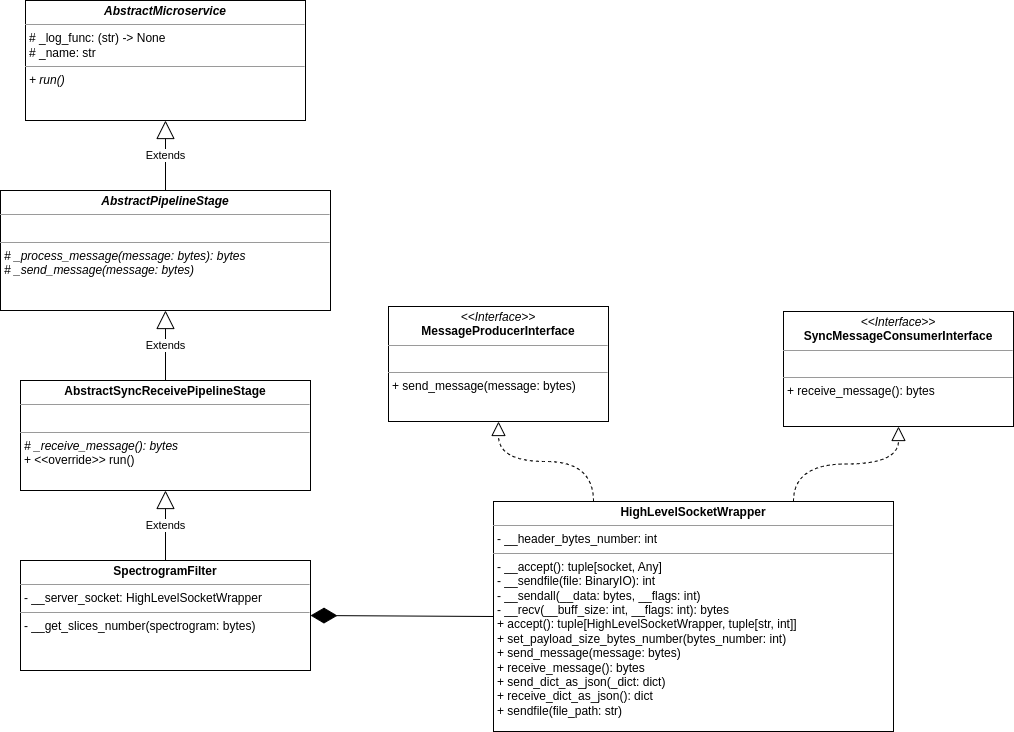

The diagram above was exported from draw.io. Its source (the exported page's mxGraphModel, read from the mxfile embedded in the PNG):
<mxGraphModel dx="1434" dy="1223" grid="1" gridSize="10" guides="1" tooltips="1" connect="1" arrows="1" fold="1" page="0" pageScale="1" pageWidth="850" pageHeight="1100" background="#ffffff" math="0" shadow="0">
  <root>
    <mxCell id="0" />
    <mxCell id="1" parent="0" />
    <mxCell id="-ki-_mUXIIjNPgPEZUU6-1" value="&lt;p style=&quot;margin:0px;margin-top:4px;text-align:center;&quot;&gt;&lt;b&gt;SpectrogramFilter&lt;/b&gt;&lt;/p&gt;&lt;hr size=&quot;1&quot;&gt;&lt;p style=&quot;margin:0px;margin-left:4px;&quot;&gt;- __server_socket: HighLevelSocketWrapper&lt;/p&gt;&lt;hr size=&quot;1&quot;&gt;&lt;p style=&quot;margin:0px;margin-left:4px;&quot;&gt;- __get_slices_number(spectrogram: bytes)&lt;/p&gt;" style="verticalAlign=top;align=left;overflow=fill;fontSize=12;fontFamily=Helvetica;html=1;" vertex="1" parent="1">
      <mxGeometry x="340" y="400" width="290" height="110" as="geometry" />
    </mxCell>
    <mxCell id="-ki-_mUXIIjNPgPEZUU6-2" value="&lt;p style=&quot;margin:0px;margin-top:4px;text-align:center;&quot;&gt;&lt;b&gt;AbstractSyncReceivePipelineStage&lt;/b&gt;&lt;/p&gt;&lt;hr size=&quot;1&quot;&gt;&lt;p style=&quot;margin:0px;margin-left:4px;&quot;&gt;&lt;br&gt;&lt;/p&gt;&lt;hr size=&quot;1&quot;&gt;&lt;p style=&quot;margin:0px;margin-left:4px;&quot;&gt;&lt;i&gt;# _receive_message(): bytes&lt;/i&gt;&lt;/p&gt;&lt;p style=&quot;margin:0px;margin-left:4px;&quot;&gt;+ &amp;lt;&amp;lt;override&amp;gt;&amp;gt; run()&lt;/p&gt;" style="verticalAlign=top;align=left;overflow=fill;fontSize=12;fontFamily=Helvetica;html=1;" vertex="1" parent="1">
      <mxGeometry x="340" y="220" width="290" height="110" as="geometry" />
    </mxCell>
    <mxCell id="-ki-_mUXIIjNPgPEZUU6-3" value="&lt;p style=&quot;margin:0px;margin-top:4px;text-align:center;&quot;&gt;&lt;b&gt;&lt;i&gt;AbstractPipelineStage&lt;/i&gt;&lt;/b&gt;&lt;/p&gt;&lt;hr size=&quot;1&quot;&gt;&lt;p style=&quot;margin:0px;margin-left:4px;&quot;&gt;&lt;br&gt;&lt;/p&gt;&lt;hr size=&quot;1&quot;&gt;&lt;p style=&quot;margin:0px;margin-left:4px;&quot;&gt;&lt;i&gt;# _process_message(message: bytes): bytes&lt;br&gt;&lt;/i&gt;&lt;/p&gt;&lt;p style=&quot;margin:0px;margin-left:4px;&quot;&gt;&lt;i&gt;# _send_message(message: bytes)&lt;/i&gt;&lt;/p&gt;" style="verticalAlign=top;align=left;overflow=fill;fontSize=12;fontFamily=Helvetica;html=1;" vertex="1" parent="1">
      <mxGeometry x="320" y="30" width="330" height="120" as="geometry" />
    </mxCell>
    <mxCell id="-ki-_mUXIIjNPgPEZUU6-4" value="Extends" style="endArrow=block;endSize=16;endFill=0;html=1;rounded=0;exitX=0.5;exitY=0;exitDx=0;exitDy=0;entryX=0.5;entryY=1;entryDx=0;entryDy=0;" edge="1" parent="1" target="-ki-_mUXIIjNPgPEZUU6-3" source="-ki-_mUXIIjNPgPEZUU6-2">
      <mxGeometry width="160" relative="1" as="geometry">
        <mxPoint x="505" y="190" as="sourcePoint" />
        <mxPoint x="515.0000000000002" y="310" as="targetPoint" />
      </mxGeometry>
    </mxCell>
    <mxCell id="-ki-_mUXIIjNPgPEZUU6-5" value="&lt;p style=&quot;margin:0px;margin-top:4px;text-align:center;&quot;&gt;&lt;b&gt;&lt;i&gt;AbstractMicroservice&lt;/i&gt;&lt;/b&gt;&lt;/p&gt;&lt;hr size=&quot;1&quot;&gt;&lt;p style=&quot;margin:0px;margin-left:4px;&quot;&gt;# _log_func: (str) -&amp;gt; None&lt;/p&gt;&lt;p style=&quot;margin:0px;margin-left:4px;&quot;&gt;# _name: str&lt;/p&gt;&lt;hr size=&quot;1&quot;&gt;&lt;p style=&quot;margin:0px;margin-left:4px;&quot;&gt;&lt;i&gt;+ run()&lt;/i&gt;&lt;/p&gt;" style="verticalAlign=top;align=left;overflow=fill;fontSize=12;fontFamily=Helvetica;html=1;" vertex="1" parent="1">
      <mxGeometry x="345" y="-160" width="280" height="120" as="geometry" />
    </mxCell>
    <mxCell id="-ki-_mUXIIjNPgPEZUU6-6" value="Extends" style="endArrow=block;endSize=16;endFill=0;html=1;rounded=0;exitX=0.5;exitY=0;exitDx=0;exitDy=0;entryX=0.5;entryY=1;entryDx=0;entryDy=0;" edge="1" parent="1" source="-ki-_mUXIIjNPgPEZUU6-3" target="-ki-_mUXIIjNPgPEZUU6-5">
      <mxGeometry width="160" relative="1" as="geometry">
        <mxPoint x="495.0000000000002" y="240" as="sourcePoint" />
        <mxPoint x="495.0000000000002" y="160" as="targetPoint" />
      </mxGeometry>
    </mxCell>
    <mxCell id="-ki-_mUXIIjNPgPEZUU6-7" value="Extends" style="endArrow=block;endSize=16;endFill=0;html=1;rounded=0;entryX=0.5;entryY=1;entryDx=0;entryDy=0;exitX=0.5;exitY=0;exitDx=0;exitDy=0;" edge="1" parent="1" source="-ki-_mUXIIjNPgPEZUU6-1" target="-ki-_mUXIIjNPgPEZUU6-2">
      <mxGeometry width="160" relative="1" as="geometry">
        <mxPoint x="290" y="320" as="sourcePoint" />
        <mxPoint x="450" y="320" as="targetPoint" />
      </mxGeometry>
    </mxCell>
    <mxCell id="-ki-_mUXIIjNPgPEZUU6-8" value="&lt;p style=&quot;margin:0px;margin-top:4px;text-align:center;&quot;&gt;&lt;i&gt;&amp;lt;&amp;lt;Interface&amp;gt;&amp;gt;&lt;/i&gt;&lt;br&gt;&lt;b&gt;MessageProducerInterface&lt;/b&gt;&lt;/p&gt;&lt;hr size=&quot;1&quot;&gt;&lt;p style=&quot;margin:0px;margin-left:4px;&quot;&gt;&lt;br&gt;&lt;/p&gt;&lt;hr size=&quot;1&quot;&gt;&lt;p style=&quot;margin:0px;margin-left:4px;&quot;&gt;+ send_message(message: bytes)&lt;/p&gt;" style="verticalAlign=top;align=left;overflow=fill;fontSize=12;fontFamily=Helvetica;html=1;" vertex="1" parent="1">
      <mxGeometry x="708" y="146" width="220" height="115" as="geometry" />
    </mxCell>
    <mxCell id="-ki-_mUXIIjNPgPEZUU6-9" value="&lt;p style=&quot;margin:0px;margin-top:4px;text-align:center;&quot;&gt;&lt;b&gt;HighLevelSocketWrapper&lt;/b&gt;&lt;/p&gt;&lt;hr size=&quot;1&quot;&gt;&lt;p style=&quot;margin:0px;margin-left:4px;&quot;&gt;- __header_bytes_number: int&lt;/p&gt;&lt;hr size=&quot;1&quot;&gt;&lt;p style=&quot;margin:0px;margin-left:4px;&quot;&gt;- __accept(): tuple[socket, Any]&lt;/p&gt;&lt;p style=&quot;margin:0px;margin-left:4px;&quot;&gt;- __sendfile(file: BinaryIO): int&lt;/p&gt;&lt;p style=&quot;margin:0px;margin-left:4px;&quot;&gt;- __sendall(__data: bytes, __flags: int)&lt;/p&gt;&lt;p style=&quot;margin:0px;margin-left:4px;&quot;&gt;- __recv(__buff_size: int, __flags: int): bytes&lt;/p&gt;&lt;p style=&quot;margin:0px;margin-left:4px;&quot;&gt;+ accept(): tuple[HighLevelSocketWrapper, tuple[str, int]]&lt;/p&gt;&lt;p style=&quot;margin:0px;margin-left:4px;&quot;&gt;+ set_payload_size_bytes_number(bytes_number: int)&lt;/p&gt;&lt;p style=&quot;margin:0px;margin-left:4px;&quot;&gt;+ send_message(message: bytes)&lt;/p&gt;&lt;p style=&quot;margin:0px;margin-left:4px;&quot;&gt;+ receive_message(): bytes&lt;/p&gt;&lt;p style=&quot;margin:0px;margin-left:4px;&quot;&gt;+ send_dict_as_json(_dict: dict)&lt;/p&gt;&lt;p style=&quot;margin:0px;margin-left:4px;&quot;&gt;+ receive_dict_as_json(): dict&lt;/p&gt;&lt;p style=&quot;margin:0px;margin-left:4px;&quot;&gt;+ sendfile(file_path: str)&lt;/p&gt;" style="verticalAlign=top;align=left;overflow=fill;fontSize=12;fontFamily=Helvetica;html=1;" vertex="1" parent="1">
      <mxGeometry x="813" y="341" width="400" height="230" as="geometry" />
    </mxCell>
    <mxCell id="-ki-_mUXIIjNPgPEZUU6-10" value="&lt;p style=&quot;margin:0px;margin-top:4px;text-align:center;&quot;&gt;&lt;i&gt;&amp;lt;&amp;lt;Interface&amp;gt;&amp;gt;&lt;/i&gt;&lt;br&gt;&lt;b&gt;SyncMessageConsumerInterface&lt;/b&gt;&lt;/p&gt;&lt;hr size=&quot;1&quot;&gt;&lt;p style=&quot;margin:0px;margin-left:4px;&quot;&gt;&lt;br&gt;&lt;/p&gt;&lt;hr size=&quot;1&quot;&gt;&lt;p style=&quot;margin:0px;margin-left:4px;&quot;&gt;+ receive_message(): bytes&lt;/p&gt;" style="verticalAlign=top;align=left;overflow=fill;fontSize=12;fontFamily=Helvetica;html=1;" vertex="1" parent="1">
      <mxGeometry x="1103" y="151" width="230" height="115" as="geometry" />
    </mxCell>
    <mxCell id="-ki-_mUXIIjNPgPEZUU6-11" value="" style="endArrow=block;dashed=1;endFill=0;endSize=12;html=1;rounded=0;curved=1;exitX=0.75;exitY=0;exitDx=0;exitDy=0;entryX=0.5;entryY=1;entryDx=0;entryDy=0;edgeStyle=orthogonalEdgeStyle;" edge="1" parent="1" source="-ki-_mUXIIjNPgPEZUU6-9" target="-ki-_mUXIIjNPgPEZUU6-10">
      <mxGeometry width="160" relative="1" as="geometry">
        <mxPoint x="1103" y="183.5" as="sourcePoint" />
        <mxPoint x="1263" y="183.5" as="targetPoint" />
      </mxGeometry>
    </mxCell>
    <mxCell id="-ki-_mUXIIjNPgPEZUU6-12" value="" style="endArrow=block;dashed=1;endFill=0;endSize=12;html=1;rounded=0;curved=1;exitX=0.25;exitY=0;exitDx=0;exitDy=0;edgeStyle=orthogonalEdgeStyle;entryX=0.5;entryY=1;entryDx=0;entryDy=0;" edge="1" parent="1" source="-ki-_mUXIIjNPgPEZUU6-9" target="-ki-_mUXIIjNPgPEZUU6-8">
      <mxGeometry width="160" relative="1" as="geometry">
        <mxPoint x="1043" y="413.5" as="sourcePoint" />
        <mxPoint x="823" y="296" as="targetPoint" />
      </mxGeometry>
    </mxCell>
    <mxCell id="-ki-_mUXIIjNPgPEZUU6-13" value="" style="endArrow=diamondThin;endFill=1;endSize=24;html=1;rounded=0;entryX=1;entryY=0.5;entryDx=0;entryDy=0;exitX=0;exitY=0.5;exitDx=0;exitDy=0;" edge="1" parent="1" source="-ki-_mUXIIjNPgPEZUU6-9" target="-ki-_mUXIIjNPgPEZUU6-1">
      <mxGeometry width="160" relative="1" as="geometry">
        <mxPoint x="650" y="340" as="sourcePoint" />
        <mxPoint x="810" y="340" as="targetPoint" />
      </mxGeometry>
    </mxCell>
  </root>
</mxGraphModel>